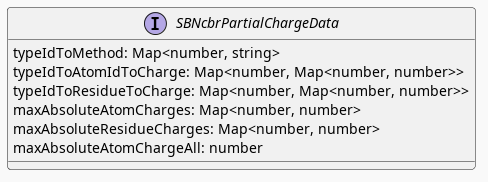

The diagram above was rendered by PlantUML. Its source (embedded in the PNG):
@startuml custom model property interface

!theme mars

interface SBNcbrPartialChargeData {
    typeIdToMethod: Map<number, string>
    typeIdToAtomIdToCharge: Map<number, Map<number, number>>
    typeIdToResidueToCharge: Map<number, Map<number, number>>
    maxAbsoluteAtomCharges: Map<number, number>
    maxAbsoluteResidueCharges: Map<number, number>
    maxAbsoluteAtomChargeAll: number
}
@enduml